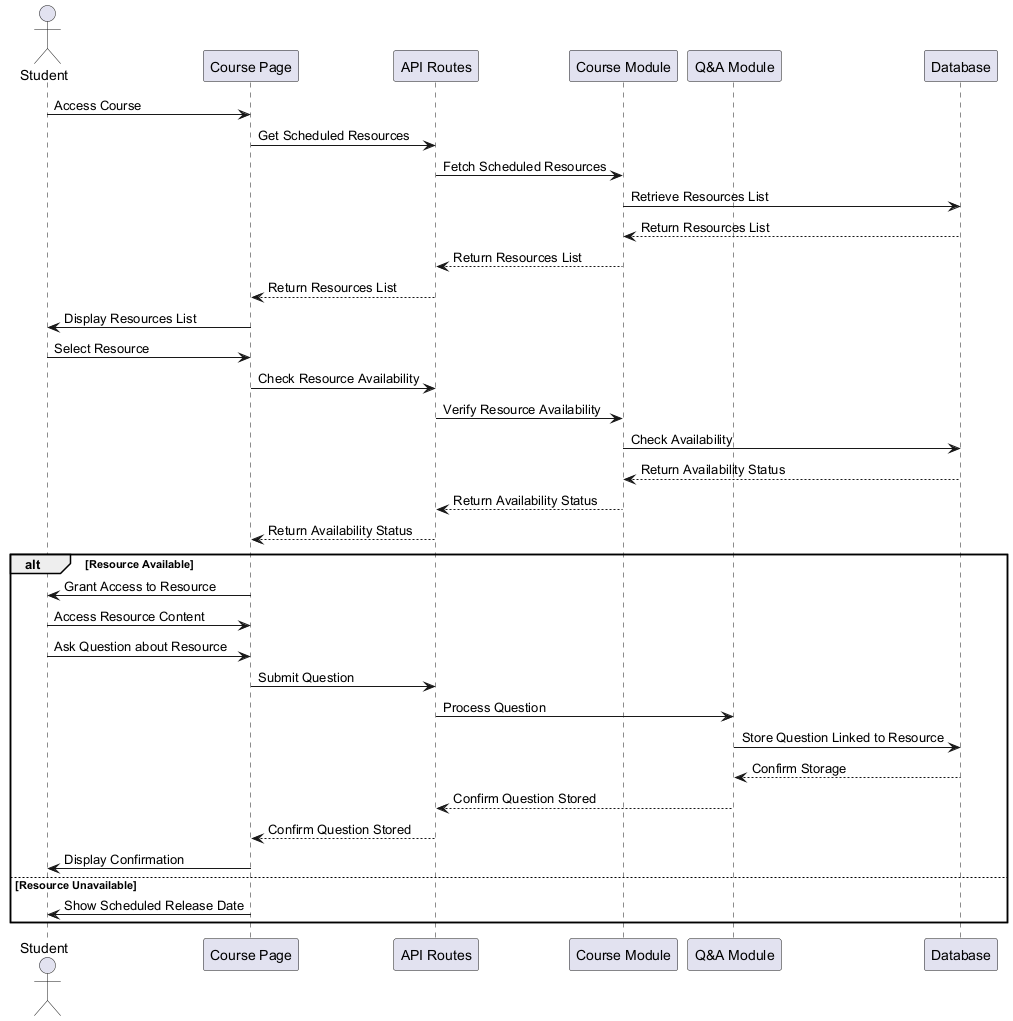

The diagram above was rendered by PlantUML. Its source (embedded in the PNG):
@startuml educational-resource-access-sequence-diagram

actor Student
participant "Course Page" as CoursePage
participant "API Routes" as APIRoutes
participant "Course Module" as CourseModule
participant "Q&A Module" as QAModule
participant "Database" as Database

Student -> CoursePage: Access Course
CoursePage -> APIRoutes: Get Scheduled Resources
APIRoutes -> CourseModule: Fetch Scheduled Resources
CourseModule -> Database: Retrieve Resources List
Database --> CourseModule: Return Resources List
CourseModule --> APIRoutes: Return Resources List
APIRoutes --> CoursePage: Return Resources List
CoursePage -> Student: Display Resources List

Student -> CoursePage: Select Resource
CoursePage -> APIRoutes: Check Resource Availability
APIRoutes -> CourseModule: Verify Resource Availability
CourseModule -> Database: Check Availability
Database --> CourseModule: Return Availability Status
CourseModule --> APIRoutes: Return Availability Status
APIRoutes --> CoursePage: Return Availability Status

alt Resource Available
    CoursePage -> Student: Grant Access to Resource
    Student -> CoursePage: Access Resource Content
    Student -> CoursePage: Ask Question about Resource
    CoursePage -> APIRoutes: Submit Question
    APIRoutes -> QAModule: Process Question
    QAModule -> Database: Store Question Linked to Resource
    Database --> QAModule: Confirm Storage
    QAModule --> APIRoutes: Confirm Question Stored
    APIRoutes --> CoursePage: Confirm Question Stored
    CoursePage -> Student: Display Confirmation
else Resource Unavailable
    CoursePage -> Student: Show Scheduled Release Date
end

@enduml